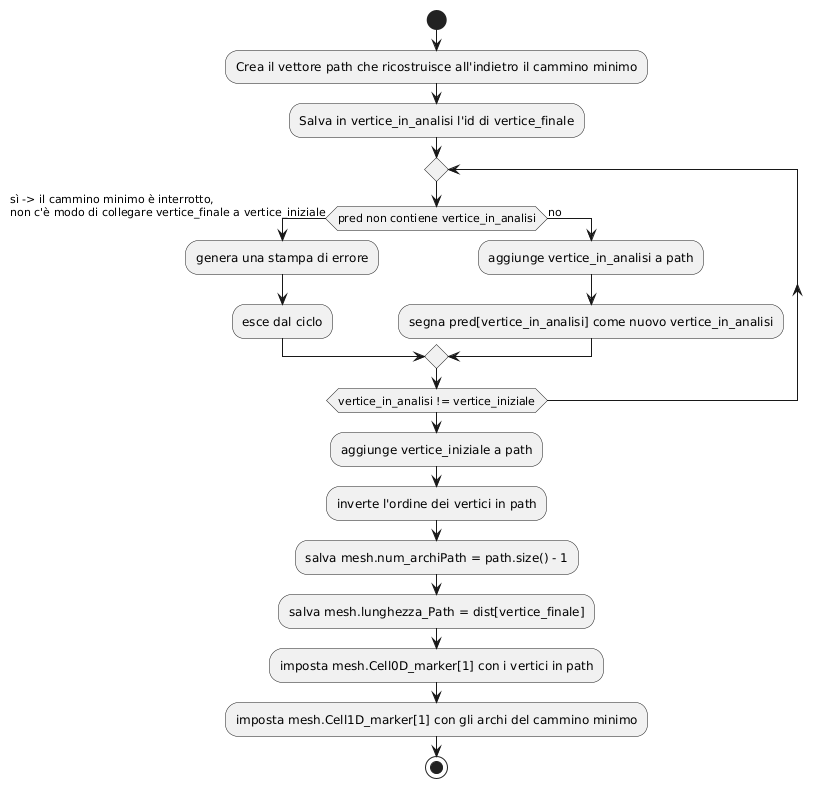

The diagram above was rendered by PlantUML. Its source (embedded in the PNG):
@startuml
start

:Crea il vettore path che ricostruisce all'indietro il cammino minimo;
:Salva in vertice_in_analisi l'id di vertice_finale;
repeat
if (pred non contiene vertice_in_analisi) then (sì -> il cammino minimo è interrotto,
non c'è modo di collegare vertice_finale a vertice_iniziale)
:genera una stampa di errore;
:esce dal ciclo;
else (no)
:aggiunge vertice_in_analisi a path;
:segna pred[vertice_in_analisi] come nuovo vertice_in_analisi;
end if
repeat while (vertice_in_analisi != vertice_iniziale)

:aggiunge vertice_iniziale a path;
:inverte l'ordine dei vertici in path;
:salva mesh.num_archiPath = path.size() - 1;
:salva mesh.lunghezza_Path = dist[vertice_finale];
:imposta mesh.Cell0D_marker[1] con i vertici in path;
:imposta mesh.Cell1D_marker[1] con gli archi del cammino minimo;
stop
@enduml